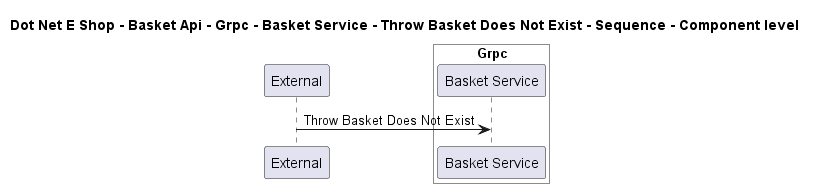

The diagram above was rendered by PlantUML. Its source (embedded in the PNG):
@startuml

title Dot Net E Shop - Basket Api - Grpc - Basket Service - Throw Basket Does Not Exist - Sequence - Component level

participant "External" as C4InterFlow.SoftwareSystems.ExternalSystem

box "Basket Api" #White
    
box "Grpc" #White
    participant "Basket Service" as DotNetEShop.SoftwareSystems.BasketApi.Containers.Grpc.Components.BasketService
end box

end box


C4InterFlow.SoftwareSystems.ExternalSystem -> DotNetEShop.SoftwareSystems.BasketApi.Containers.Grpc.Components.BasketService : Throw Basket Does Not Exist


@enduml